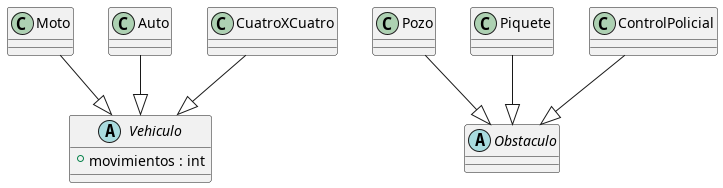

The diagram above was rendered by PlantUML. Its source (embedded in the PNG):
@startuml
abstract class Vehiculo {
	+ movimientos : int
}

class Moto {
}
class Auto {
}
class CuatroXCuatro {
}

Moto --|> Vehiculo
Auto --|> Vehiculo
CuatroXCuatro --|> Vehiculo

abstract class Obstaculo {
}

class Pozo {
}
class Piquete {
}
class ControlPolicial {
}

Pozo --|> Obstaculo
Piquete --|> Obstaculo
ControlPolicial --|> Obstaculo
@enduml